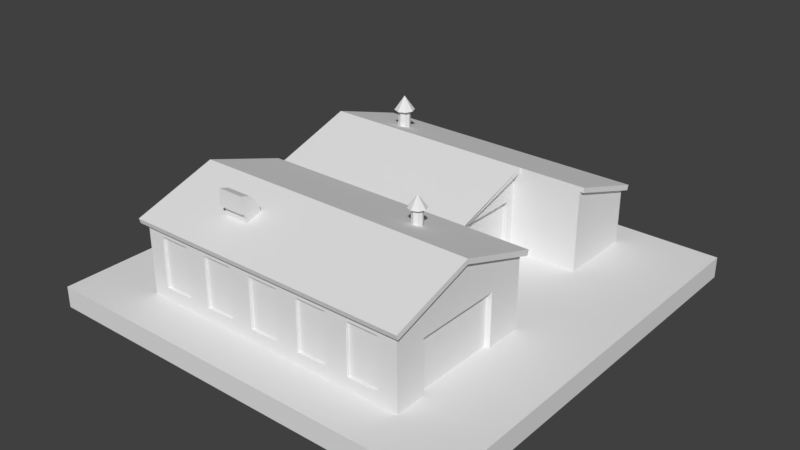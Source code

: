 # Source: Building_Factory_LowTech.blend  (saved by Blender 2.78.0; exported with 4.5.12 LTS)
import bpy
from mathutils import Matrix  # noqa: F401  (used for matrix-valued properties, if any)

bpy.ops.wm.read_factory_settings(use_empty=True)
scene = bpy.context.scene
scene.name = 'Scene'

# ---- collections
col_collection_1 = bpy.data.collections.new('Collection 1'); scene.collection.children.link(col_collection_1)

# ---- materials (node trees are filled in below, after node groups)
mat_grey_03_001 = bpy.data.materials.new('Grey_03.001')
mat_grey_03_001.alpha_threshold = 0.0
mat_grey_03_001.use_transparent_shadow = False
mat_grey_03_001.roughness = 0.5
mat_black_02 = bpy.data.materials.new('Black_02')
mat_black_02.alpha_threshold = 0.0
mat_black_02.use_transparent_shadow = False
mat_black_02.roughness = 0.5
mat_grey_03_002 = bpy.data.materials.new('Grey_03.002')
mat_grey_03_002.alpha_threshold = 0.0
mat_grey_03_002.use_transparent_shadow = False
mat_grey_03_002.roughness = 0.5
mat_black_02_001 = bpy.data.materials.new('Black_02.001')
mat_black_02_001.alpha_threshold = 0.0
mat_black_02_001.use_transparent_shadow = False
mat_black_02_001.roughness = 0.5
mat_grey_03_003 = bpy.data.materials.new('Grey_03.003')
mat_grey_03_003.alpha_threshold = 0.0
mat_grey_03_003.use_transparent_shadow = False
mat_grey_03_003.roughness = 0.5
mat_black_02_002 = bpy.data.materials.new('Black_02.002')
mat_black_02_002.alpha_threshold = 0.0
mat_black_02_002.use_transparent_shadow = False
mat_black_02_002.roughness = 0.5
mat_concrete_01 = bpy.data.materials.new('Concrete_01')
mat_concrete_01.alpha_threshold = 0.0
mat_concrete_01.use_transparent_shadow = False
mat_concrete_01.roughness = 0.5
mat_window_dirty = bpy.data.materials.new('Window_dirty')
mat_window_dirty.alpha_threshold = 0.0
mat_window_dirty.use_transparent_shadow = False
mat_window_dirty.roughness = 0.5
mat_metal_01 = bpy.data.materials.new('Metal_01')
mat_metal_01.alpha_threshold = 0.0
mat_metal_01.use_transparent_shadow = False
mat_metal_01.roughness = 0.5
mat_metal_02 = bpy.data.materials.new('Metal_02')
mat_metal_02.alpha_threshold = 0.0
mat_metal_02.use_transparent_shadow = False
mat_metal_02.roughness = 0.5
mat_metal_03 = bpy.data.materials.new('Metal_03')
mat_metal_03.alpha_threshold = 0.0
mat_metal_03.use_transparent_shadow = False
mat_metal_03.roughness = 0.5
mat_grey_04 = bpy.data.materials.new('Grey_04')
mat_grey_04.alpha_threshold = 0.0
mat_grey_04.use_transparent_shadow = False
mat_grey_04.roughness = 0.5
mat_metal_04 = bpy.data.materials.new('Metal_04')
mat_metal_04.alpha_threshold = 0.0
mat_metal_04.use_transparent_shadow = False
mat_metal_04.roughness = 0.5
mat_metal_05 = bpy.data.materials.new('Metal_05')
mat_metal_05.alpha_threshold = 0.0
mat_metal_05.use_transparent_shadow = False
mat_metal_05.roughness = 0.5

# ---- material node trees

# ---- world
world_world = bpy.data.worlds.new('World'); scene.world = world_world
world_world.color = (0.05088, 0.05088, 0.05088)
world_world.use_sun_shadow = False
world_world.sun_shadow_jitter_overblur = 0.0
world_world.cycles.sampling_method = 'MANUAL'

# ---- meshes
me_cylinder_005 = bpy.data.meshes.new('Cylinder.005')
me_cylinder_005.from_pydata([(1.514, 0.4551, 9.37), (1.514, 0.4551, 9.818), (1.514, 1.449, 9.37), (1.514, 1.449, 9.818), (1.669, 0.4551, 9.37), (1.669, 0.4551, 9.818), (1.669, 1.449, 9.37), (1.669, 1.449, 9.818), (1.514, 1.483, 9.676), (1.514, 1.454, 9.359), (1.669, 1.454, 9.359), (1.669, 1.483, 9.676), (1.514, 1.499, 9.303), (1.514, 1.458, 9.303), (1.669, 1.458, 9.303), (1.669, 1.499, 9.303), (1.514, 1.499, 9.031), (1.514, 1.458, 9.031), (1.669, 1.458, 9.031), (1.669, 1.499, 9.031), (1.669, 1.467, 9.777), (1.514, 1.467, 9.777), (1.514, 1.451, 9.364), (1.669, 1.451, 9.364), (1.669, 1.494, 9.504), (1.514, 1.494, 9.504), (1.514, 1.456, 9.331), (1.669, 1.456, 9.331), (1.514, 0.4491, 9.361), (1.514, 0.4202, 9.678), (1.669, 0.4202, 9.678), (1.669, 0.4491, 9.361), (1.514, 0.4448, 9.295), (1.514, 0.404, 9.295), (1.669, 0.404, 9.295), (1.669, 0.4448, 9.295), (1.514, 0.4448, 8.712), (1.514, 0.404, 8.712), (1.669, 0.404, 8.712), (1.669, 0.4448, 8.712), (1.669, 0.4087, 9.497), (1.669, 0.4469, 9.328), (1.514, 0.4469, 9.328), (1.514, 0.4087, 9.497), (1.669, 0.4362, 9.775), (1.669, 0.4521, 9.365), (1.514, 0.4521, 9.365), (1.514, 0.4362, 9.775), (2.106, 0.4438, -0.1151), (2.228, 0.4438, -0.1151), (2.106, 0.4438, 2.532), (2.228, 0.4438, 2.532), (2.106, 0.5958, -0.1151), (2.228, 0.5958, -0.1151), (2.106, 0.5958, 2.532), (2.228, 0.5958, 2.532), (2.243, 0.439, -0.1151), (2.243, 0.439, 2.532), (2.296, 0.5816, 2.532), (2.296, 0.5816, -0.1151), (2.253, 0.4313, -0.1151), (2.253, 0.4313, 2.532), (2.369, 0.5301, 2.532), (2.369, 0.5301, -0.1151), (2.276, 0.4152, -0.1151), (2.276, 0.4152, 2.532), (2.411, 0.4862, 2.532), (2.411, 0.4862, -0.1151), (2.286, 0.3906, -0.1151), (2.286, 0.3906, 2.532), (2.438, 0.3988, 2.532), (2.438, 0.3988, -0.1151), (2.299, 0.3913, 0.1044), (2.299, 0.3913, 2.313), (2.426, 0.3981, 2.313), (2.426, 0.3981, 0.1044), (2.031, 0.8367, 10.1), (2.031, 0.905, 10.1), (2.001, 0.8367, 9.911), (2.001, 0.905, 9.911), (2.001, 0.8367, 9.535), (2.001, 0.905, 9.535), (2.031, 0.8367, 9.347), (2.031, 0.905, 9.347), (2.06, 0.8367, 9.535), (2.06, 0.905, 9.535), (2.06, 0.8367, 9.911), (2.06, 0.905, 9.911), (2.14, 1.062, 9.142), (2.14, 1.062, 10.23), (2.14, 0.8419, 9.142), (2.14, 0.8419, 10.23), (1.977, 1.062, 9.142), (1.977, 1.062, 10.23), (1.977, 0.8419, 9.142), (1.977, 0.8419, 10.23), (2.12, 0.932, 10.23), (2.12, 0.8627, 10.23), (1.997, 0.8627, 10.23), (1.997, 0.932, 10.23), (2.12, 0.932, 10.42), (2.12, 0.8627, 10.42), (1.997, 0.8627, 10.42), (1.997, 0.932, 10.42), (1.984, 1.011, 9.918), (1.943, 1.011, 9.907), (1.984, 0.9954, 9.82), (1.945, 0.9954, 9.815), (1.984, 0.9954, 9.626), (1.951, 0.9954, 9.631), (1.984, 1.011, 9.529), (1.954, 1.011, 9.539), (1.984, 1.026, 9.626), (1.951, 1.026, 9.631), (1.984, 1.026, 9.82), (1.945, 1.026, 9.815), (1.914, 0.9954, 9.592), (1.908, 1.011, 9.668), (1.925, 0.9954, 9.44), (1.93, 1.011, 9.364), (1.925, 1.026, 9.44), (1.914, 1.026, 9.592), (1.898, 0.9954, 9.246), (1.891, 1.011, 9.296), (1.914, 0.9954, 9.146), (1.921, 1.011, 9.097), (1.914, 1.026, 9.146), (1.898, 1.026, 9.246), (1.93, 0.9954, 9.74), (1.938, 0.9954, 9.572), (1.938, 1.026, 9.572), (1.93, 1.026, 9.74), (1.925, 1.011, 9.824), (1.942, 1.011, 9.488), (2.132, 1.289, -11.79), (2.377, 1.289, -11.79), (2.132, 1.274, -12.18), (2.377, 1.274, -12.18), (2.132, 1.239, -12.34), (2.377, 1.239, -12.34), (2.132, 1.203, -12.18), (2.377, 1.203, -12.18), (2.132, 1.189, -11.79), (2.377, 1.189, -11.79), (2.132, 1.203, -11.4), (2.377, 1.203, -11.4), (2.132, 1.239, -11.24), (2.377, 1.239, -11.24), (2.132, 1.274, -11.4), (2.377, 1.274, -11.4), (2.367, 1.316, -11.84), (2.367, 1.292, -12.47), (2.367, 1.234, -12.73), (2.367, 1.177, -12.47), (2.367, 1.153, -11.84), (2.482, 1.234, -11.84), (2.367, 1.177, -11.2), (2.367, 1.234, -10.94), (2.367, 1.292, -11.2), (1.993, 3.013, 5.217), (2.287, 3.013, 5.217), (1.993, 2.995, 4.75), (2.287, 2.995, 4.75), (1.993, 2.953, 4.556), (2.287, 2.953, 4.556), (1.993, 2.91, 4.75), (2.287, 2.91, 4.75), (1.993, 2.893, 5.217), (2.287, 2.893, 5.217), (1.993, 2.91, 5.685), (2.287, 2.91, 5.685), (1.993, 2.953, 5.878), (2.287, 2.953, 5.878), (1.993, 2.995, 5.685), (2.287, 2.995, 5.685), (2.275, 3.046, 5.16), (2.275, 3.017, 4.399), (2.275, 2.948, 4.084), (2.275, 2.879, 4.399), (2.275, 2.85, 5.16), (2.413, 2.948, 5.16), (2.275, 2.879, 5.921), (2.275, 2.948, 6.237), (2.275, 3.017, 5.921), (1.755, 2.774, 12.17), (1.823, 2.774, 12.17), (1.755, 2.804, 11.98), (1.823, 2.804, 11.98), (1.755, 2.804, 11.61), (1.823, 2.804, 11.61), (1.755, 2.774, 11.42), (1.823, 2.774, 11.42), (1.755, 2.745, 11.61), (1.823, 2.745, 11.61), (1.755, 2.745, 11.98), (1.823, 2.745, 11.98), (1.98, 2.665, 11.21), (1.98, 2.665, 12.3), (1.76, 2.665, 11.21), (1.76, 2.665, 12.3), (1.98, 2.829, 11.21), (1.98, 2.829, 12.3), (1.76, 2.829, 11.21), (1.76, 2.829, 12.3), (1.85, 2.685, 12.3), (1.781, 2.685, 12.3), (1.781, 2.808, 12.3), (1.85, 2.808, 12.3), (1.85, 2.685, 12.49), (1.781, 2.685, 12.49), (1.781, 2.808, 12.49), (1.85, 2.808, 12.49), (1.929, 2.821, 11.99), (1.929, 2.863, 11.98), (1.913, 2.821, 11.89), (1.913, 2.86, 11.89), (1.913, 2.821, 11.7), (1.913, 2.854, 11.7), (1.929, 2.821, 11.6), (1.929, 2.851, 11.61), (1.944, 2.821, 11.7), (1.944, 2.854, 11.7), (1.944, 2.821, 11.89), (1.944, 2.86, 11.89), (1.913, 2.891, 11.66), (1.929, 2.897, 11.74), (1.913, 2.88, 11.51), (1.929, 2.875, 11.43), (1.944, 2.88, 11.51), (1.944, 2.891, 11.66), (1.913, 2.907, 11.32), (1.929, 2.914, 11.37), (1.913, 2.892, 11.22), (1.929, 2.884, 11.17), (1.944, 2.892, 11.22), (1.944, 2.907, 11.32), (1.913, 2.876, 11.81), (1.913, 2.867, 11.64), (1.944, 2.867, 11.64), (1.944, 2.876, 11.81), (1.929, 2.88, 11.89), (1.929, 2.863, 11.56)], [], [(0, 1, 3, 2), (21, 20, 11, 8), (6, 7, 5, 4), (45, 44, 30, 31), (7, 3, 1, 5), (25, 24, 15, 12), (22, 21, 8, 9), (20, 23, 10, 11), (13, 12, 16, 17), (26, 25, 12, 13), (24, 27, 14, 15), (15, 14, 18, 19), (12, 15, 19, 16), (7, 6, 23, 20), (2, 3, 21, 22), (3, 7, 20, 21), (11, 10, 27, 24), (9, 8, 25, 26), (8, 11, 24, 25), (41, 40, 34, 35), (47, 46, 28, 29), (44, 47, 29, 30), (43, 42, 32, 33), (40, 43, 33, 34), (33, 32, 36, 37), (34, 33, 37, 38), (35, 34, 38, 39), (30, 29, 43, 40), (29, 28, 42, 43), (31, 30, 40, 41), (5, 1, 47, 44), (1, 0, 46, 47), (4, 5, 44, 45), (48, 49, 51, 50), (50, 51, 55, 54), (54, 55, 53, 52), (52, 53, 49, 48), (56, 59, 63, 60), (51, 49, 56, 57), (49, 53, 59, 56), (55, 51, 57, 58), (53, 55, 58, 59), (63, 62, 66, 67), (58, 57, 61, 62), (59, 58, 62, 63), (57, 56, 60, 61), (64, 67, 71, 68), (61, 60, 64, 65), (60, 63, 67, 64), (62, 61, 65, 66), (66, 65, 69, 70), (67, 66, 70, 71), (65, 64, 68, 69), (69, 68, 72, 73), (72, 75, 74, 73), (68, 71, 75, 72), (70, 69, 73, 74), (71, 70, 74, 75), (76, 77, 79, 78), (78, 79, 81, 80), (80, 81, 83, 82), (82, 83, 85, 84), (84, 85, 87, 86), (86, 87, 77, 76), (76, 78, 80, 82, 84, 86), (88, 89, 91, 90), (90, 91, 95, 94), (94, 95, 93, 92), (92, 93, 89, 88), (89, 93, 99, 96), (99, 98, 102, 103), (95, 91, 97, 98), (93, 95, 98, 99), (91, 89, 96, 97), (102, 101, 100, 103), (97, 96, 100, 101), (96, 99, 103, 100), (98, 97, 101, 102), (104, 105, 107, 106), (106, 107, 109, 108), (108, 109, 111, 110), (110, 111, 113, 112), (129, 128, 116, 118), (112, 113, 115, 114), (114, 115, 105, 104), (119, 118, 124, 125), (131, 130, 120, 121), (128, 132, 117, 116), (133, 129, 118, 119), (132, 131, 121, 117), (130, 133, 119, 120), (116, 117, 123, 122), (117, 121, 127, 123), (120, 119, 125, 126), (118, 116, 122, 124), (121, 120, 126, 127), (113, 111, 133, 130), (105, 115, 131, 132), (111, 109, 129, 133), (107, 105, 132, 128), (115, 113, 130, 131), (109, 107, 128, 129), (134, 135, 137, 136), (136, 137, 139, 138), (138, 139, 141, 140), (140, 141, 143, 142), (142, 143, 145, 144), (144, 145, 147, 146), (146, 147, 149, 148), (148, 149, 135, 134), (134, 136, 138, 140, 142, 144, 146, 148), (150, 155, 151), (151, 155, 152), (152, 155, 153), (153, 155, 154), (154, 155, 156), (156, 155, 157), (157, 155, 158), (158, 155, 150), (150, 151, 152, 153, 154, 156, 157, 158), (159, 160, 162, 161), (161, 162, 164, 163), (163, 164, 166, 165), (165, 166, 168, 167), (167, 168, 170, 169), (169, 170, 172, 171), (171, 172, 174, 173), (173, 174, 160, 159), (159, 161, 163, 165, 167, 169, 171, 173), (175, 180, 176), (176, 180, 177), (177, 180, 178), (178, 180, 179), (179, 180, 181), (181, 180, 182), (182, 180, 183), (183, 180, 175), (175, 176, 177, 178, 179, 181, 182, 183), (184, 185, 187, 186), (186, 187, 189, 188), (188, 189, 191, 190), (190, 191, 193, 192), (192, 193, 195, 194), (194, 195, 185, 184), (184, 186, 188, 190, 192, 194), (196, 197, 199, 198), (198, 199, 203, 202), (202, 203, 201, 200), (200, 201, 197, 196), (197, 201, 207, 204), (207, 206, 210, 211), (203, 199, 205, 206), (201, 203, 206, 207), (199, 197, 204, 205), (210, 209, 208, 211), (205, 204, 208, 209), (204, 207, 211, 208), (206, 205, 209, 210), (212, 213, 215, 214), (214, 215, 217, 216), (216, 217, 219, 218), (218, 219, 221, 220), (237, 236, 224, 226), (220, 221, 223, 222), (222, 223, 213, 212), (227, 226, 232, 233), (239, 238, 228, 229), (236, 240, 225, 224), (241, 237, 226, 227), (240, 239, 229, 225), (238, 241, 227, 228), (224, 225, 231, 230), (225, 229, 235, 231), (228, 227, 233, 234), (226, 224, 230, 232), (229, 228, 234, 235), (221, 219, 241, 238), (213, 223, 239, 240), (219, 217, 237, 241), (215, 213, 240, 236), (223, 221, 238, 239), (217, 215, 236, 237)])
me_cylinder_005.polygons.foreach_set('material_index', [0, 0, 0, 0, 0, 0, 0, 0, 0, 0, 0, 0, 0, 0, 0, 0, 0, 0, 0, 0, 0, 0, 0, 0, 0, 0, 0, 0, 0, 0, 0, 0, 0, 0, 0, 0, 0, 0, 0, 0, 0, 0, 0, 0, 0, 0, 0, 0, 0, 0, 0, 0, 0, 0, 1, 0, 0, 0, 0, 0, 0, 0, 0, 0, 0, 0, 0, 0, 0, 0, 0, 0, 0, 0, 0, 0, 0, 0, 0, 0, 0, 0, 0, 0, 0, 0, 0, 0, 0, 0, 0, 0, 0, 0, 0, 0, 0, 0, 0, 0, 0, 0, 0, 0, 0, 0, 0, 0, 0, 0, 0, 0, 0, 0, 0, 0, 0, 0, 0, 0, 2, 2, 2, 2, 2, 2, 2, 2, 2, 2, 2, 2, 2, 2, 2, 2, 2, 2, 4, 4, 4, 4, 4, 4, 4, 4, 4, 4, 4, 4, 4, 4, 4, 4, 4, 4, 4, 4, 4, 4, 4, 4, 4, 4, 4, 4, 4, 4, 4, 4, 4, 4, 4, 4, 4, 4, 4, 4, 4, 4, 4, 4])
me_cylinder_005.materials.append(mat_grey_03_001)
me_cylinder_005.materials.append(mat_black_02)
me_cylinder_005.materials.append(mat_grey_03_002)
me_cylinder_005.materials.append(mat_black_02_001)
me_cylinder_005.materials.append(mat_grey_03_003)
me_cylinder_005.materials.append(mat_black_02_002)
me_cylinder_005.use_remesh_preserve_volume = False
me_cylinder_005.use_remesh_preserve_attributes = False
me_cylinder_005.use_mirror_vertex_groups = False
me_cylinder_005.update()
me_plane = bpy.data.meshes.new('Plane')
me_plane.from_pydata([(-1.0, -1.0, 0.0), (1.0, -1.0, 0.0), (-1.0, 1.0, 0.0), (1.0, 1.0, 0.0), (-1.0, 1.0, -0.1), (-1.0, -1.0, -0.1), (1.0, -1.0, -0.1), (1.0, 1.0, -0.1)], [], [(0, 1, 3, 2), (3, 7, 4, 2), (0, 5, 6, 1), (1, 6, 7, 3), (2, 4, 5, 0)])
me_plane.materials.append(mat_concrete_01)
me_plane.use_remesh_preserve_volume = False
me_plane.use_remesh_preserve_attributes = False
me_plane.use_mirror_vertex_groups = False
me_plane.update()
me_plane_017 = bpy.data.meshes.new('Plane.017')
me_plane_017.from_pydata([(-1.0, -1.0, 0.0), (1.0, -1.0, 0.0), (-1.0, 1.0, 0.0), (1.0, 1.0, 0.0)], [], [(0, 1, 3, 2)])
me_plane_017.use_remesh_preserve_volume = False
me_plane_017.use_remesh_preserve_attributes = False
me_plane_017.use_mirror_vertex_groups = False
me_plane_017.update()
me_cube_047 = bpy.data.meshes.new('Cube.047')
me_cube_047.from_pydata([(1.061, -8.304e-06, 0.9311), (-1.067, 1.436, 0.4674), (1.061, 1.436, 0.4674), (-1.067, -7.183e-06, 0.9311), (1.061, -1.436, 0.4674), (-1.067, -1.436, 0.4674), (1.061, -8.287e-06, 0.8445), (1.061, 1.408, 0.3807), (-1.067, 1.408, 0.3807), (-1.067, -7.169e-06, 0.8445), (-1.067, -1.408, 0.3807), (1.061, -1.408, 0.3807), (-1.028, -1.333, -1.0), (-1.028, -1.333, 0.4674), (-1.028, 1.333, -1.0), (-1.028, 1.333, 0.4674), (1.028, -1.333, -1.0), (1.028, -1.333, 0.4674), (1.028, 1.333, -1.0), (1.028, 1.333, 0.4674), (-1.028, 0.0, -1.0), (-1.028, 0.0, 0.8918), (1.028, 0.0, -1.0), (1.028, -8.106e-06, 0.8918), (0.6563, -1.333, -0.6197), (0.886, -1.333, -0.6197), (0.886, -1.333, 0.2513), (0.6563, -1.333, 0.2513), (0.2658, -1.333, -0.6197), (0.4955, -1.333, -0.6197), (0.4955, -1.333, 0.2513), (0.2658, -1.333, 0.2513), (-0.1247, -1.333, -0.6197), (0.105, -1.333, -0.6197), (0.105, -1.333, 0.2513), (-0.1247, -1.333, 0.2513), (-0.5152, -1.333, -0.6197), (-0.2855, -1.333, -0.6197), (-0.2855, -1.333, 0.2513), (-0.5152, -1.333, 0.2513), (-0.9058, -1.333, -0.6197), (-0.676, -1.333, -0.6197), (-0.676, -1.333, 0.2513), (-0.9058, -1.333, 0.2513), (0.6563, -1.279, -0.6197), (0.886, -1.279, -0.6197), (0.886, -1.279, 0.2513), (0.6563, -1.279, 0.2513), (0.2658, -1.279, -0.6197), (0.4955, -1.279, -0.6197), (0.4955, -1.279, 0.2513), (0.2658, -1.279, 0.2513), (-0.1247, -1.279, -0.6197), (0.105, -1.279, -0.6197), (0.105, -1.279, 0.2513), (-0.1247, -1.279, 0.2513), (-0.5152, -1.279, -0.6197), (-0.2855, -1.279, -0.6197), (-0.2855, -1.279, 0.2513), (-0.5152, -1.279, 0.2513), (-0.9058, -1.279, -0.6197), (-0.676, -1.279, -0.6197), (-0.676, -1.279, 0.2513), (-0.9058, -1.279, 0.2513), (1.028, -4.656e-06, 0.08652), (1.028, -0.8009, -1.0), (1.028, 0.6933, -1.0), (1.028, -0.8009, 0.08652), (1.028, 0.6933, 0.08652), (0.989, -0.8009, -1.0), (0.989, -2.064e-08, -1.0), (0.989, -4.676e-06, 0.08652), (0.989, 0.6933, -1.0), (0.989, -0.8009, 0.08652), (0.989, 0.6933, 0.08652), (0.6563, 1.333, -0.6197), (0.886, 1.333, -0.6197), (0.886, 1.333, 0.2513), (0.6563, 1.333, 0.2513), (0.2658, 1.333, -0.6197), (0.4955, 1.333, -0.6197), (0.4955, 1.333, 0.2513), (0.2658, 1.333, 0.2513), (-0.1247, 1.333, -0.6197), (0.105, 1.333, -0.6197), (0.105, 1.333, 0.2513), (-0.1247, 1.333, 0.2513), (-0.5152, 1.333, -0.6197), (-0.2855, 1.333, -0.6197), (-0.2855, 1.333, 0.2513), (-0.5152, 1.333, 0.2513), (-0.9058, 1.333, -0.6197), (-0.676, 1.333, -0.6197), (-0.676, 1.333, 0.2513), (-0.9058, 1.333, 0.2513), (0.6563, 1.279, -0.6197), (0.886, 1.279, -0.6197), (0.886, 1.279, 0.2513), (0.6563, 1.279, 0.2513), (0.2658, 1.279, -0.6197), (0.4955, 1.279, -0.6197), (0.4955, 1.279, 0.2513), (0.2658, 1.279, 0.2513), (-0.1247, 1.279, -0.6197), (0.105, 1.279, -0.6197), (0.105, 1.279, 0.2513), (-0.1247, 1.279, 0.2513), (-0.5152, 1.279, -0.6197), (-0.2855, 1.279, -0.6197), (-0.2855, 1.279, 0.2513), (-0.5152, 1.279, 0.2513), (-0.9058, 1.279, -0.6197), (-0.676, 1.279, -0.6197), (-0.676, 1.279, 0.2513), (-0.9058, 1.279, 0.2513), (0.886, 1.333, -0.3294), (0.886, 1.333, -0.03903), (0.6563, 1.333, -0.03903), (0.6563, 1.333, -0.3294), (0.886, 1.279, -0.3294), (0.886, 1.279, -0.03903), (0.6563, 1.279, -0.03903), (0.6563, 1.279, -0.3294), (0.886, 1.333, -0.02083), (0.886, 1.279, -0.02083), (0.6563, 1.333, -0.02083), (0.6563, 1.279, -0.02083), (0.6563, 1.333, -0.3476), (0.6563, 1.279, -0.3476), (0.886, 1.333, -0.3476), (0.886, 1.279, -0.3476), (0.886, -1.333, -0.3294), (0.886, -1.333, -0.03903), (0.6563, -1.333, -0.03903), (0.6563, -1.333, -0.3294), (0.886, -1.279, -0.3294), (0.886, -1.279, -0.03903), (0.6563, -1.279, -0.03903), (0.6563, -1.279, -0.3294), (0.4955, -1.333, -0.3294), (0.4955, -1.333, -0.03903), (0.2658, -1.333, -0.03903), (0.2658, -1.333, -0.3294), (0.4955, -1.279, -0.3294), (0.4955, -1.279, -0.03903), (0.2658, -1.279, -0.03903), (0.2658, -1.279, -0.3294), (0.105, -1.333, -0.3294), (0.105, -1.333, -0.03903), (-0.1247, -1.333, -0.03903), (-0.1247, -1.333, -0.3294), (0.105, -1.279, -0.3294), (0.105, -1.279, -0.03903), (-0.1247, -1.279, -0.03903), (-0.1247, -1.279, -0.3294), (-0.2855, -1.333, -0.3294), (-0.2855, -1.333, -0.03903), (-0.5152, -1.333, -0.03903), (-0.5152, -1.333, -0.3294), (-0.2855, -1.279, -0.3294), (-0.2855, -1.279, -0.03903), (-0.5152, -1.279, -0.03903), (-0.5152, -1.279, -0.3294), (-0.676, -1.333, -0.3294), (-0.676, -1.333, -0.03903), (-0.9058, -1.333, -0.03903), (-0.9058, -1.333, -0.3294), (-0.676, -1.279, -0.3294), (-0.676, -1.279, -0.03903), (-0.9058, -1.279, -0.03903), (-0.9058, -1.279, -0.3294), (-0.1247, -1.333, -1.0), (0.2658, -1.333, -1.0), (-0.676, -1.333, -0.02083), (-0.676, -1.279, -0.02083), (-0.9058, -1.333, -0.02083), (-0.9058, -1.279, -0.02083), (-0.2855, -1.333, -0.02083), (-0.2855, -1.279, -0.02083), (-0.5152, -1.333, -0.02083), (-0.5152, -1.279, -0.02083), (0.105, -1.333, -0.02083), (0.105, -1.279, -0.02083), (-0.1247, -1.333, -0.02083), (-0.1247, -1.279, -0.02083), (0.4955, -1.333, -0.02083), (0.4955, -1.279, -0.02083), (0.2658, -1.333, -0.02083), (0.2658, -1.279, -0.02083), (0.886, -1.333, -0.02083), (0.886, -1.279, -0.02083), (0.6563, -1.333, -0.02083), (0.6563, -1.279, -0.02083), (-0.9058, -1.333, -0.3476), (-0.9058, -1.279, -0.3476), (-0.676, -1.333, -0.3476), (-0.676, -1.279, -0.3476), (-0.5152, -1.333, -0.3476), (-0.5152, -1.279, -0.3476), (-0.2855, -1.333, -0.3476), (-0.2855, -1.279, -0.3476), (-0.1247, -1.333, -0.3476), (-0.1247, -1.279, -0.3476), (0.105, -1.333, -0.3476), (0.105, -1.279, -0.3476), (0.2658, -1.333, -0.3476), (0.2658, -1.279, -0.3476), (0.4955, -1.333, -0.3476), (0.4955, -1.279, -0.3476), (0.6563, -1.333, -0.3476), (0.6563, -1.279, -0.3476), (0.886, -1.333, -0.3476), (0.886, -1.279, -0.3476), (0.4955, 1.333, -0.3294), (0.4955, 1.333, -0.03903), (0.2658, 1.333, -0.03903), (0.2658, 1.333, -0.3294), (0.4955, 1.279, -0.3294), (0.4955, 1.279, -0.03903), (0.2658, 1.279, -0.03903), (0.2658, 1.279, -0.3294), (0.105, 1.333, -0.3294), (0.105, 1.333, -0.03903), (-0.1247, 1.333, -0.03903), (-0.1247, 1.333, -0.3294), (0.105, 1.279, -0.3294), (0.105, 1.279, -0.03903), (-0.1247, 1.279, -0.03903), (-0.1247, 1.279, -0.3294), (-0.2855, 1.333, -0.3294), (-0.2855, 1.333, -0.03903), (-0.5152, 1.333, -0.03903), (-0.5152, 1.333, -0.3294), (-0.2855, 1.279, -0.3294), (-0.2855, 1.279, -0.03903), (-0.5152, 1.279, -0.03903), (-0.5152, 1.279, -0.3294), (-0.676, 1.333, -0.3294), (-0.676, 1.333, -0.03903), (-0.9058, 1.333, -0.03903), (-0.9058, 1.333, -0.3294), (-0.676, 1.279, -0.3294), (-0.676, 1.279, -0.03903), (-0.9058, 1.279, -0.03903), (-0.9058, 1.279, -0.3294), (0.4955, 1.333, -0.02083), (0.4955, 1.279, -0.02083), (0.2658, 1.333, -0.02083), (0.2658, 1.279, -0.02083), (0.105, 1.333, -0.02083), (0.105, 1.279, -0.02083), (-0.1247, 1.333, -0.02083), (-0.1247, 1.279, -0.02083), (-0.2855, 1.333, -0.02083), (-0.2855, 1.279, -0.02083), (-0.5152, 1.333, -0.02083), (-0.5152, 1.279, -0.02083), (-0.676, 1.333, -0.02083), (-0.676, 1.279, -0.02083), (-0.9058, 1.333, -0.02083), (-0.9058, 1.279, -0.02083), (0.2658, 1.333, -0.3476), (0.2658, 1.279, -0.3476), (0.4955, 1.333, -0.3476), (0.4955, 1.279, -0.3476), (-0.1247, 1.333, -0.3476), (-0.1247, 1.279, -0.3476), (0.105, 1.333, -0.3476), (0.105, 1.279, -0.3476), (-0.5152, 1.333, -0.3476), (-0.5152, 1.279, -0.3476), (-0.2855, 1.333, -0.3476), (-0.2855, 1.279, -0.3476), (-0.9058, 1.333, -0.3476), (-0.9058, 1.279, -0.3476), (-0.676, 1.333, -0.3476), (-0.676, 1.279, -0.3476), (-1.166, 1.968, -1.0), (-1.166, 1.968, 0.1588), (-1.166, 4.635, -1.0), (-1.166, 4.635, 0.1588), (0.9185, 4.635, -1.0), (0.9185, 4.635, 0.1588), (-1.166, 3.301, -1.0), (-1.166, 3.301, 0.6084), (0.9185, 3.301, -1.0), (0.9185, 3.301, 0.6084), (0.399, 3.301, 0.6084), (0.399, 1.968, 0.1588), (0.399, 1.968, -1.0), (0.399, 3.301, -1.0), (0.5487, 4.635, -0.7201), (0.7917, 4.635, -0.7201), (0.7917, 4.635, 0.02749), (0.5487, 4.635, 0.02749), (0.16, 4.635, -0.7201), (0.4029, 4.635, -0.7201), (0.4029, 4.635, 0.02749), (0.16, 4.635, 0.02749), (-0.2288, 4.635, -0.7201), (0.01417, 4.635, -0.7201), (0.01417, 4.635, 0.02749), (-0.2288, 4.635, 0.02749), (-0.6176, 4.635, -0.7201), (-0.3746, 4.635, -0.7201), (-0.3746, 4.635, 0.02749), (-0.6176, 4.635, 0.02749), (-1.006, 4.635, -0.7201), (-0.7634, 4.635, -0.7201), (-0.7634, 4.635, 0.02749), (-1.006, 4.635, 0.02749), (0.5487, 4.58, -0.7201), (0.7917, 4.58, -0.7201), (0.7917, 4.58, 0.02749), (0.5487, 4.58, 0.02749), (0.16, 4.58, -0.7201), (0.4029, 4.58, -0.7201), (0.4029, 4.58, 0.02749), (0.16, 4.58, 0.02749), (-0.2288, 4.58, -0.7201), (0.01417, 4.58, -0.7201), (0.01417, 4.58, 0.02749), (-0.2288, 4.58, 0.02749), (-0.6176, 4.58, -0.7201), (-0.3746, 4.58, -0.7201), (-0.3746, 4.58, 0.02749), (-0.6176, 4.58, 0.02749), (-1.006, 4.58, -0.7201), (-0.7634, 4.58, -0.7201), (-0.7634, 4.58, 0.02749), (-1.006, 4.58, 0.02749), (0.399, 2.135, -1.0), (0.399, 3.177, -1.0), (0.399, 2.135, 0.08652), (0.399, 3.177, 0.08652), (0.3599, 2.135, -1.0), (0.3599, 3.177, -1.0), (0.3599, 2.135, 0.08652), (0.3599, 3.177, 0.08652), (0.7917, 4.635, -0.4709), (0.7917, 4.635, -0.2217), (0.5487, 4.635, -0.2217), (0.5487, 4.635, -0.4709), (0.7917, 4.58, -0.4709), (0.7917, 4.58, -0.2217), (0.5487, 4.58, -0.2217), (0.5487, 4.58, -0.4709), (0.4029, 4.635, -0.4709), (0.4029, 4.635, -0.2217), (0.16, 4.635, -0.2217), (0.16, 4.635, -0.4709), (0.4029, 4.58, -0.4709), (0.4029, 4.58, -0.2217), (0.16, 4.58, -0.2217), (0.16, 4.58, -0.4709), (0.01417, 4.635, -0.4709), (0.01417, 4.635, -0.2217), (-0.2288, 4.635, -0.2217), (-0.2288, 4.635, -0.4709), (0.01417, 4.58, -0.4709), (0.01417, 4.58, -0.2217), (-0.2288, 4.58, -0.2217), (-0.2288, 4.58, -0.4709), (-0.3746, 4.635, -0.4709), (-0.3746, 4.635, -0.2217), (-0.6176, 4.635, -0.2217), (-0.6176, 4.635, -0.4709), (-0.3746, 4.58, -0.4709), (-0.3746, 4.58, -0.2217), (-0.6176, 4.58, -0.2217), (-0.6176, 4.58, -0.4709), (-0.7634, 4.635, -0.4709), (-0.7634, 4.635, -0.2217), (-1.006, 4.635, -0.2217), (-1.006, 4.635, -0.4709), (-0.7634, 4.58, -0.4709), (-0.7634, 4.58, -0.2217), (-1.006, 4.58, -0.2217), (-1.006, 4.58, -0.4709), (0.9472, 3.302, 0.6624), (-1.2, 4.738, 0.1986), (0.9472, 4.738, 0.1986), (-1.2, 3.302, 0.6624), (0.4459, 3.302, 0.5758), (-1.2, 1.866, 0.1986), (0.9472, 3.302, 0.5758), (0.9472, 4.71, 0.112), (-1.2, 4.71, 0.112), (-1.2, 3.302, 0.5758), (-1.2, 1.894, 0.112), (-0.06932, 3.302, 0.6624), (0.4459, 1.866, 0.1986), (0.4459, 3.302, 0.6624), (0.4288, 1.894, 0.112), (0.7917, 4.635, -0.2035), (0.7917, 4.58, -0.2035), (0.5487, 4.635, -0.2035), (0.5487, 4.58, -0.2035), (0.4029, 4.635, -0.2035), (0.4029, 4.58, -0.2035), (0.16, 4.635, -0.2035), (0.16, 4.58, -0.2035), (0.01417, 4.635, -0.2035), (0.01417, 4.58, -0.2035), (-0.2288, 4.635, -0.2035), (-0.2288, 4.58, -0.2035), (-0.3746, 4.635, -0.2035), (-0.3746, 4.58, -0.2035), (-0.6176, 4.635, -0.2035), (-0.6176, 4.58, -0.2035), (-0.7634, 4.635, -0.2035), (-0.7634, 4.58, -0.2035), (-1.006, 4.635, -0.2035), (-1.006, 4.58, -0.2035), (0.5487, 4.635, -0.4891), (0.5487, 4.58, -0.4891), (0.7917, 4.635, -0.4891), (0.7917, 4.58, -0.4891), (0.16, 4.635, -0.4891), (0.16, 4.58, -0.4891), (0.4029, 4.635, -0.4891), (0.4029, 4.58, -0.4891), (-0.2288, 4.635, -0.4891), (-0.2288, 4.58, -0.4891), (0.01417, 4.635, -0.4891), (0.01417, 4.58, -0.4891), (-0.6176, 4.635, -0.4891), (-0.6176, 4.58, -0.4891), (-0.3746, 4.635, -0.4891), (-0.3746, 4.58, -0.4891), (-1.006, 4.635, -0.4891), (-1.006, 4.58, -0.4891), (-0.7634, 4.635, -0.4891), (-0.7634, 4.58, -0.4891)], [], [(1, 8, 9, 3), (4, 11, 6, 0), (9, 8, 7, 6), (0, 6, 7, 2), (3, 9, 6, 0), (2, 7, 8, 1), (6, 11, 10, 9), (3, 9, 10, 5), (5, 10, 11, 4), (3, 5, 4, 0), (0, 2, 1, 3), (20, 21, 15, 14), (224, 265, 83, 88, 271, 229, 230, 253, 89, 86, 251, 223), (66, 68, 74, 72), (18, 19, 23, 64, 68, 66), (12, 13, 21, 20), (12, 40, 193, 166, 165, 175, 43, 42, 39, 38, 35, 34, 31, 30, 185, 140, 139, 207, 29, 24, 209, 134, 133, 191, 27, 26, 17, 13), (38, 39, 59, 58), (30, 31, 51, 50), (177, 38, 58, 178), (185, 30, 50, 186), (36, 37, 57, 56), (212, 210, 44, 45), (186, 50, 51, 188), (204, 202, 52, 53), (200, 198, 56, 57), (196, 194, 60, 61), (205, 28, 48, 206), (24, 25, 45, 44), (197, 36, 56, 198), (32, 33, 53, 52), (189, 26, 46, 190), (40, 41, 61, 60), (181, 34, 54, 182), (26, 27, 47, 46), (173, 42, 62, 174), (34, 35, 55, 54), (209, 24, 44, 210), (42, 43, 63, 62), (201, 32, 52, 202), (28, 29, 49, 48), (193, 40, 60, 194), (65, 67, 64, 23, 17, 16), (65, 22, 70, 69), (70, 71, 73, 69), (72, 74, 71, 70), (67, 65, 69, 73), (68, 64, 71, 74), (64, 67, 73, 71), (22, 66, 72, 70), (75, 80, 263, 213, 214, 245, 81, 78, 125, 117, 118, 127), (76, 75, 95, 96), (247, 82, 102, 248), (90, 89, 109, 110), (82, 81, 101, 102), (271, 88, 108, 272), (260, 114, 113, 258), (256, 110, 109, 254), (252, 106, 105, 250), (262, 264, 100, 99), (128, 130, 96, 95), (255, 90, 110, 256), (84, 83, 103, 104), (129, 76, 96, 130), (92, 91, 111, 112), (267, 84, 104, 268), (78, 77, 97, 98), (275, 92, 112, 276), (86, 85, 105, 106), (125, 78, 98, 126), (94, 93, 113, 114), (251, 86, 106, 252), (80, 79, 99, 100), (259, 94, 114, 260), (88, 87, 107, 108), (263, 80, 100, 264), (127, 118, 122, 128), (118, 117, 121, 122), (123, 116, 120, 124), (116, 115, 119, 120), (126, 124, 120, 121), (121, 120, 119, 122), (98, 97, 124, 126), (77, 123, 124, 97), (117, 125, 126, 121), (75, 127, 128, 95), (115, 129, 130, 119), (122, 119, 130, 128), (191, 133, 137, 192), (133, 134, 138, 137), (211, 131, 135, 212), (131, 132, 136, 135), (190, 192, 137, 136), (136, 137, 138, 135), (187, 141, 145, 188), (141, 142, 146, 145), (208, 143, 146, 206), (143, 144, 145, 146), (207, 139, 143, 208), (139, 140, 144, 143), (183, 149, 153, 184), (149, 150, 154, 153), (203, 147, 151, 204), (147, 148, 152, 151), (182, 184, 153, 152), (152, 153, 154, 151), (179, 157, 161, 180), (157, 158, 162, 161), (178, 180, 161, 160), (160, 161, 162, 159), (199, 155, 159, 200), (155, 156, 160, 159), (175, 165, 169, 176), (165, 166, 170, 169), (195, 163, 167, 196), (163, 164, 168, 167), (174, 176, 169, 168), (168, 169, 170, 167), (25, 33, 32, 28, 29, 24), (37, 36, 41, 40, 12, 171, 32), (29, 28, 172, 16, 25, 24), (16, 17, 26, 25), (33, 32, 171, 172, 28), (31, 34, 33, 28), (150, 149, 183, 35, 38, 177, 156, 155, 199, 37, 32, 201), (158, 157, 179, 39, 42, 173, 164, 163, 195, 41, 36, 197), (62, 63, 176, 174), (43, 175, 176, 63), (164, 173, 174, 168), (58, 59, 180, 178), (39, 179, 180, 59), (156, 177, 178, 160), (54, 55, 184, 182), (35, 183, 184, 55), (148, 181, 182, 152), (31, 187, 188, 51), (144, 186, 188, 145), (140, 185, 186, 144), (46, 47, 192, 190), (27, 191, 192, 47), (132, 189, 190, 136), (41, 195, 196, 61), (166, 193, 194, 170), (167, 170, 194, 196), (37, 199, 200, 57), (158, 197, 198, 162), (159, 162, 198, 200), (33, 203, 204, 53), (150, 201, 202, 154), (151, 154, 202, 204), (29, 207, 208, 49), (49, 208, 206, 48), (142, 205, 206, 146), (25, 211, 212, 45), (134, 209, 210, 138), (135, 138, 210, 212), (245, 214, 218, 246), (214, 213, 217, 218), (248, 246, 218, 219), (219, 218, 217, 220), (261, 216, 220, 262), (216, 215, 219, 220), (93, 90, 255, 231, 232, 269, 87, 92, 275, 237, 238, 257), (265, 224, 228, 266), (224, 223, 227, 228), (249, 222, 226, 250), (222, 221, 225, 226), (266, 228, 225, 268), (228, 227, 226, 225), (269, 232, 236, 270), (232, 231, 235, 236), (270, 236, 233, 272), (236, 235, 234, 233), (253, 230, 234, 254), (230, 229, 233, 234), (15, 94, 91, 14), (216, 261, 79, 84, 267, 221, 222, 249, 85, 82, 247, 215), (77, 19, 18, 76), (273, 240, 244, 274), (240, 239, 243, 244), (257, 238, 242, 258), (238, 237, 241, 242), (274, 244, 241, 276), (244, 243, 242, 241), (87, 88, 83, 84, 79, 80, 75, 76, 18, 14, 91, 92), (90, 93, 94, 15, 19, 77, 78, 81, 82, 85, 86, 89), (102, 101, 246, 248), (81, 245, 246, 101), (215, 247, 248, 219), (85, 249, 250, 105), (223, 251, 252, 227), (227, 252, 250, 226), (89, 253, 254, 109), (231, 255, 256, 235), (235, 256, 254, 234), (93, 257, 258, 113), (239, 259, 260, 243), (243, 260, 258, 242), (79, 261, 262, 99), (213, 263, 264, 217), (220, 217, 264, 262), (103, 266, 268, 104), (83, 265, 266, 103), (221, 267, 268, 225), (107, 270, 272, 108), (87, 269, 270, 107), (229, 271, 272, 233), (111, 274, 276, 112), (91, 273, 274, 111), (237, 275, 276, 241), (283, 284, 280, 279), (277, 289, 288, 278), (281, 282, 286, 285), (277, 278, 284, 283), (290, 287, 288, 289, 331, 333, 334, 332), (285, 286, 287, 290), (298, 297, 317, 318), (428, 304, 324, 429), (420, 296, 316, 421), (304, 303, 323, 324), (412, 310, 330, 413), (413, 330, 329, 411), (409, 326, 325, 407), (423, 425, 320, 319), (419, 421, 316, 315), (415, 417, 312, 311), (306, 305, 325, 326), (400, 298, 318, 401), (292, 291, 311, 312), (408, 306, 326, 409), (300, 299, 319, 320), (416, 292, 312, 417), (308, 307, 327, 328), (424, 300, 320, 425), (294, 293, 313, 314), (432, 308, 328, 433), (302, 301, 321, 322), (396, 294, 314, 397), (310, 309, 329, 330), (404, 302, 322, 405), (296, 295, 315, 316), (383, 393, 389, 388), (332, 334, 338, 336), (336, 338, 337, 335), (331, 332, 336, 335), (334, 333, 337, 338), (333, 331, 335, 337), (414, 342, 346, 415), (342, 341, 345, 346), (394, 340, 344, 395), (340, 339, 343, 344), (397, 395, 344, 345), (345, 344, 343, 346), (418, 350, 354, 419), (350, 349, 353, 354), (401, 399, 352, 353), (353, 352, 351, 354), (398, 348, 352, 399), (348, 347, 351, 352), (422, 358, 362, 423), (358, 357, 361, 362), (402, 356, 360, 403), (356, 355, 359, 360), (405, 403, 360, 361), (361, 360, 359, 362), (426, 366, 370, 427), (366, 365, 369, 370), (427, 370, 367, 429), (370, 369, 368, 367), (406, 364, 368, 407), (364, 363, 367, 368), (410, 372, 376, 411), (372, 371, 375, 376), (431, 378, 375, 433), (378, 377, 376, 375), (430, 374, 378, 431), (374, 373, 377, 378), (342, 414, 291, 296, 420, 347, 348, 398, 297, 294, 396, 341), (350, 418, 295, 300, 424, 355, 356, 402, 301, 298, 400, 349), (358, 422, 299, 304, 428, 363, 364, 406, 305, 302, 404, 357), (366, 426, 303, 308, 432, 371, 372, 410, 309, 306, 408, 365), (279, 280, 310, 412, 373, 374, 430, 307), (282, 281, 292, 416, 339, 340, 394, 293), (287, 388, 387, 386, 385), (293, 294, 297, 298, 301, 302, 305, 306, 309, 310, 280, 282), (291, 292, 281, 279, 307, 308, 303, 304, 299, 300, 295, 296), (380, 387, 388, 382), (379, 392, 383, 385), (379, 385, 386, 381), (393, 383, 392, 391), (381, 386, 387, 380), (382, 388, 389, 384), (384, 389, 393, 391), (382, 384, 391, 392, 390), (379, 381, 380, 382, 390, 392), (314, 313, 395, 397), (293, 394, 395, 313), (341, 396, 397, 345), (297, 398, 399, 317), (318, 317, 399, 401), (349, 400, 401, 353), (322, 321, 403, 405), (301, 402, 403, 321), (357, 404, 405, 361), (305, 406, 407, 325), (365, 408, 409, 369), (369, 409, 407, 368), (309, 410, 411, 329), (377, 413, 411, 376), (373, 412, 413, 377), (291, 414, 415, 311), (339, 416, 417, 343), (346, 343, 417, 415), (295, 418, 419, 315), (354, 351, 421, 419), (347, 420, 421, 351), (299, 422, 423, 319), (355, 424, 425, 359), (362, 359, 425, 423), (323, 427, 429, 324), (303, 426, 427, 323), (363, 428, 429, 367), (307, 430, 431, 327), (327, 431, 433, 328), (371, 432, 433, 375)])
me_cube_047.polygons.foreach_set('material_index', [3, 3, 3, 3, 0, 3, 3, 3, 3, 3, 3, 1, 1, 1, 1, 1, 1, 1, 1, 1, 1, 1, 0, 0, 0, 0, 0, 1, 1, 1, 1, 1, 1, 1, 1, 1, 1, 1, 1, 1, 1, 1, 1, 1, 2, 2, 1, 1, 1, 1, 1, 1, 1, 1, 1, 1, 0, 0, 0, 0, 0, 1, 1, 1, 1, 1, 1, 1, 1, 1, 1, 1, 1, 1, 1, 1, 1, 1, 1, 1, 4, 0, 0, 1, 1, 1, 1, 4, 1, 1, 1, 1, 4, 0, 1, 1, 4, 0, 1, 1, 1, 1, 1, 1, 4, 0, 1, 1, 4, 0, 1, 1, 1, 1, 1, 1, 4, 0, 1, 1, 1, 1, 1, 1, 1, 1, 0, 1, 1, 0, 1, 1, 0, 1, 1, 1, 4, 1, 0, 1, 1, 1, 1, 4, 1, 1, 4, 1, 1, 4, 1, 0, 1, 1, 1, 4, 1, 1, 4, 0, 1, 1, 1, 1, 1, 1, 1, 4, 0, 1, 1, 4, 0, 1, 1, 1, 1, 1, 1, 1, 1, 1, 4, 0, 1, 1, 0, 1, 1, 1, 1, 4, 1, 1, 4, 1, 1, 4, 1, 1, 4, 0, 1, 1, 0, 1, 1, 0, 1, 1, 1, 1, 1, 1, 1, 1, 1, 1, 1, 1, 1, 0, 0, 0, 0, 0, 1, 1, 1, 1, 1, 1, 1, 1, 1, 1, 1, 1, 1, 1, 1, 5, 1, 6, 1, 1, 1, 1, 1, 1, 1, 4, 0, 1, 1, 4, 0, 1, 1, 1, 1, 1, 1, 4, 0, 1, 1, 4, 0, 1, 1, 1, 1, 4, 0, 1, 1, 1, 1, 1, 1, 1, 1, 5, 1, 1, 5, 5, 5, 5, 5, 5, 5, 5, 5, 0, 1, 1, 1, 0, 1, 0, 1, 1, 1, 1, 4, 1, 4, 1, 1, 1, 4, 1, 4, 1, 1, 1, 4, 0, 1, 1, 1, 0, 1])
me_cube_047.materials.append(mat_window_dirty)
me_cube_047.materials.append(mat_metal_01)
me_cube_047.materials.append(mat_metal_02)
me_cube_047.materials.append(mat_metal_03)
me_cube_047.materials.append(mat_grey_04)
me_cube_047.materials.append(mat_metal_04)
me_cube_047.materials.append(mat_metal_05)
me_cube_047.use_remesh_preserve_volume = False
me_cube_047.use_remesh_preserve_attributes = False
me_cube_047.use_mirror_vertex_groups = False
me_cube_047.update()

# ---- objects
ob_cylinder_006 = bpy.data.objects.new('Cylinder.006', me_cylinder_005)
ob_plane_001 = bpy.data.objects.new('Plane.001', me_plane)
ob_plane = bpy.data.objects.new('Plane', me_plane_017)
ob_cube = bpy.data.objects.new('Cube', me_cube_047)

# ---- transforms, parenting, visibility, modifiers, constraints
ob_cylinder_006.location = (-0.4866, -1.731, -1.37)
ob_cylinder_006.rotation_euler = (-0.0, 4.712, 0.0)
ob_cylinder_006.scale = (1.0, 1.0, 0.09096)
ob_cylinder_006.lineart.crease_threshold = 0.0
ob_plane_001.location = (0.0, 0.0, 0.0)
ob_plane_001.scale = (2.0, 2.0, 2.0)
ob_plane_001.lineart.crease_threshold = 0.0
ob_plane.location = (0.9167, 1.179, 0.2888)
ob_plane.scale = (0.04781, 0.04781, 0.04781)
ob_plane.lineart.crease_threshold = 0.0
ob_cube.location = (-0.01929, -0.8503, 0.4502)
ob_cube.scale = (1.277, 0.5493, 0.5493)
ob_cube.lineart.crease_threshold = 0.0

# ---- collection membership
col_collection_1.objects.link(ob_cylinder_006)
col_collection_1.objects.link(ob_plane_001)
col_collection_1.objects.link(ob_plane)
col_collection_1.objects.link(ob_cube)

# ---- scene / render settings (as saved in the file)
scene.frame_start = 1; scene.frame_end = 250; scene.frame_set(0)
scene.render.engine = 'BLENDER_EEVEE_NEXT'
scene.render.resolution_percentage = 50
scene.render.dither_intensity = 0.0
scene.cycles.use_denoising = False
scene.cycles.samples = 128
scene.cycles.sampling_pattern = 'TABULATED_SOBOL'
scene.cycles.light_sampling_threshold = 0.0
scene.cycles.use_adaptive_sampling = False
scene.cycles.use_light_tree = False
scene.cycles.blur_glossy = 0.0
scene.cycles.sample_clamp_indirect = 0.0
scene.view_settings.view_transform = 'Standard'
bpy.context.view_layer.update()

# ---- added for rendering (the .blend has no active camera and no usable light): camera, sun
cam_auto = bpy.data.cameras.new('AutoCamera')
cam_auto.lens = 50.0
cam_auto.sensor_width = 36.0
cam_auto.clip_end = 1000.0
ob_auto_camera = bpy.data.objects.new('AutoCamera', cam_auto)
scene.collection.objects.link(ob_auto_camera)
ob_auto_camera.location = (5.3728, -6.44736, 4.75426)
ob_auto_camera.rotation_euler = (1.09748, -7.21219e-08, 0.694738)
scene.camera = ob_auto_camera
light_auto_sun = bpy.data.lights.new('AutoSun', 'SUN')
light_auto_sun.energy = 3.0
light_auto_sun.angle = 0.0523599
ob_auto_sun = bpy.data.objects.new('AutoSun', light_auto_sun)
scene.collection.objects.link(ob_auto_sun)
ob_auto_sun.rotation_euler = (0.872665, 0.174533, 0.523599)
bpy.context.view_layer.update()
